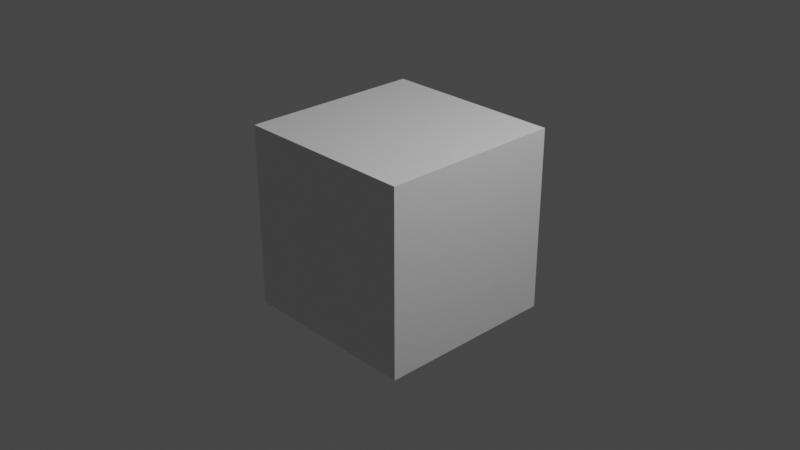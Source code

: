 # Source: RatsoBrushes.blend  (saved by Blender 3.2.14; exported with 4.5.12 LTS)
import bpy
from mathutils import Matrix  # noqa: F401  (used for matrix-valued properties, if any)

bpy.ops.wm.read_factory_settings(use_empty=True)
scene = bpy.context.scene
scene.name = 'Scene'

# ---- collections
col_collection = bpy.data.collections.new('Collection'); scene.collection.children.link(col_collection)

# ---- materials (node trees are filled in below, after node groups)
mat_material = bpy.data.materials.new('Material')
mat_material.alpha_threshold = 0.0
mat_material.use_transparent_shadow = False
mat_material.line_color = (0.0, 0.0, 0.0, 1.0)

# ---- material node trees
mat_material.use_nodes = True; mat_material.node_tree.nodes.clear()
_N = mat_material.node_tree.nodes; _L = mat_material.node_tree.links
n0 = _N.new('ShaderNodeOutputMaterial'); n0.name = 'Material Output'; n0.location = (300, 300)
n1 = _N.new('ShaderNodeBsdfPrincipled'); n1.name = 'Principled BSDF'; n1.location = (10, 300)
n1.distribution = 'GGX'
n1.subsurface_method = 'RANDOM_WALK_SKIN'
n1.inputs[2].default_value = 0.4
n1.inputs[3].default_value = 1.45
n1.inputs[27].default_value = (0.0, 0.0, 0.0, 1.0)
n1.inputs[28].default_value = 1.0
_L.new(n1.outputs[0], n0.inputs[0])
n0.is_active_output = True

# ---- world
world_world = bpy.data.worlds.new('World'); scene.world = world_world
world_world.use_nodes = True; world_world.node_tree.nodes.clear()
_N = world_world.node_tree.nodes; _L = world_world.node_tree.links
n0 = _N.new('ShaderNodeOutputWorld'); n0.name = 'World Output'; n0.location = (300, 300)
n1 = _N.new('ShaderNodeBackground'); n1.name = 'Background'; n1.location = (10, 300)
n1.inputs[0].default_value = (0.05088, 0.05088, 0.05088, 1.0)
_L.new(n1.outputs[0], n0.inputs[0])
n0.is_active_output = True
world_world.color = (0.05088, 0.05088, 0.05088)
world_world.use_sun_shadow = False
world_world.sun_shadow_jitter_overblur = 0.0

# ---- cameras
cam_camera = bpy.data.cameras.new('Camera')
cam_camera.clip_end = 100.0
cam_camera.ortho_scale = 7.314

# ---- lights
light_light = bpy.data.lights.new('Light', 'POINT')
light_light.transmission_factor = 0.0
light_light.energy = 1000.0
light_light.shadow_soft_size = 0.1
light_light.shadow_maximum_resolution = 0.006
light_light.use_absolute_resolution = True

# ---- meshes
me_cube = bpy.data.meshes.new('Cube')
me_cube.from_pydata([(1.0, 1.0, 1.0), (1.0, 1.0, -1.0), (1.0, -1.0, 1.0), (1.0, -1.0, -1.0), (-1.0, 1.0, 1.0), (-1.0, 1.0, -1.0), (-1.0, -1.0, 1.0), (-1.0, -1.0, -1.0)], [], [(0, 4, 6, 2), (3, 2, 6, 7), (7, 6, 4, 5), (5, 1, 3, 7), (1, 0, 2, 3), (5, 4, 0, 1)])
_uv = me_cube.uv_layers.new(name='UVMap')
_uv.uv.foreach_set('vector', [0.625, 0.5, 0.875, 0.5, 0.875, 0.75, 0.625, 0.75, 0.375, 0.75, 0.625, 0.75, 0.625, 1.0, 0.375, 1.0, 0.375, 0.0, 0.625, 0.0, 0.625, 0.25, 0.375, 0.25, 0.125, 0.5, 0.375, 0.5, 0.375, 0.75, 0.125, 0.75, 0.375, 0.5, 0.625, 0.5, 0.625, 0.75, 0.375, 0.75, 0.375, 0.25, 0.625, 0.25, 0.625, 0.5, 0.375, 0.5])
me_cube.materials.append(mat_material)
me_cube.use_mirror_vertex_groups = False
me_cube.update()

# ---- objects
ob_cube = bpy.data.objects.new('Cube', me_cube)
ob_light = bpy.data.objects.new('Light', light_light)
ob_camera = bpy.data.objects.new('Camera', cam_camera)

# ---- transforms, parenting, visibility, modifiers, constraints
ob_cube.location = (0.0, 0.0, 0.0)
ob_cube.lock_rotations_4d = False
ob_cube.empty_display_type = 'ARROWS'
ob_cube.lineart.crease_threshold = 0.0
ob_light.location = (4.076, 1.005, 5.904)
ob_light.rotation_euler = (0.6503, 0.05522, 1.866)
ob_light.lock_rotations_4d = False
ob_light.empty_display_type = 'ARROWS'
ob_light.color = (0.0, 0.0, 0.0, 0.0)
ob_light.lineart.crease_threshold = 0.0
ob_camera.location = (7.359, -6.926, 4.958)
ob_camera.rotation_euler = (1.109, 0.0, 0.8149)
ob_camera.lock_rotations_4d = False
ob_camera.empty_display_type = 'ARROWS'
ob_camera.color = (0.0, 0.0, 0.0, 0.0)
ob_camera.display_type = 'WIRE'
ob_camera.lineart.crease_threshold = 0.0

# ---- collection membership
col_collection.objects.link(ob_cube)
col_collection.objects.link(ob_light)
col_collection.objects.link(ob_camera)

# ---- scene / render settings (as saved in the file)
scene.camera = ob_camera
scene.frame_start = 1; scene.frame_end = 250; scene.frame_set(1)
scene.render.engine = 'BLENDER_EEVEE_NEXT'
scene.cycles.sampling_pattern = 'TABULATED_SOBOL'
scene.cycles.use_light_tree = False
scene.view_settings.view_transform = 'Filmic'
bpy.context.view_layer.update()
